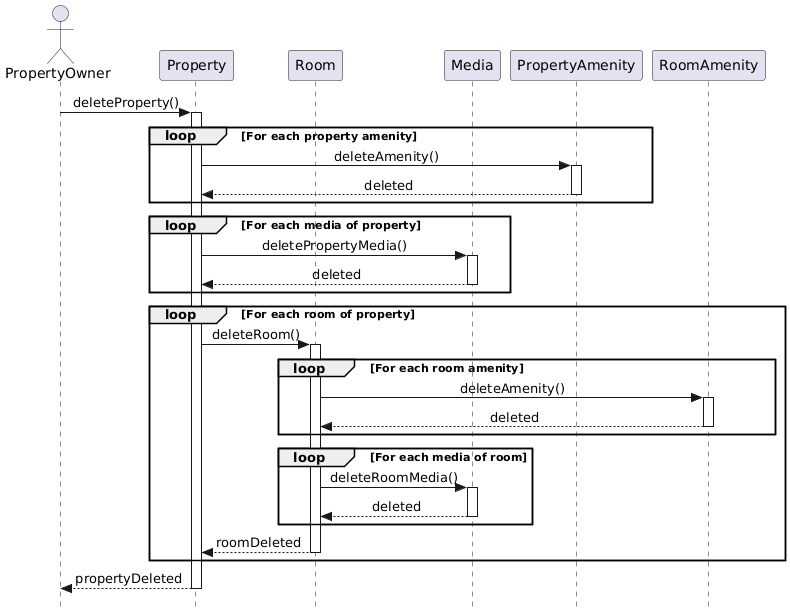

The diagram above was rendered by PlantUML. Its source (embedded in the PNG):
@startuml
skinparam style strictuml
skinparam sequenceMessageAlign center

actor PropertyOwner as Owner
participant Property as Prop
participant Room as R
participant Media as M
participant PropertyAmenity as PA
participant RoomAmenity as RA

' --- Delete Property triggered by Owner ---
Owner -> Prop: deleteProperty()
activate Prop

' --- Delete Property Amenities ---
loop For each property amenity
    Prop -> PA: deleteAmenity()
    activate PA
    PA --> Prop: deleted
    deactivate PA
end

' --- Delete Property Media ---
loop For each media of property
    Prop -> M: deletePropertyMedia()
    activate M
    M --> Prop: deleted
    deactivate M
end

' --- Delete Rooms ---
loop For each room of property
    Prop -> R: deleteRoom()
    activate R

    ' Delete Room Amenities
    loop For each room amenity
        R -> RA: deleteAmenity()
        activate RA
        RA --> R: deleted
        deactivate RA
    end

    ' Delete Room Media
    loop For each media of room
        R -> M: deleteRoomMedia()
        activate M
        M --> R: deleted
        deactivate M
    end

    R --> Prop: roomDeleted
    deactivate R
end

' --- Finalize ---
Prop --> Owner: propertyDeleted
deactivate Prop
@enduml